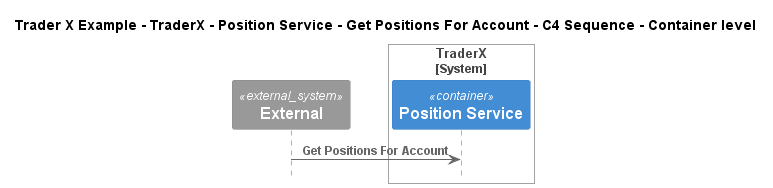

The diagram above was rendered by PlantUML. Its source (embedded in the PNG):
@startuml
!include ..\..\..\..\..\..\..\.c4s\C4_Sequence.puml

title Trader X Example - TraderX - Position Service - Get Positions For Account - C4 Sequence - Container level

System_Ext(C4InterFlow.SoftwareSystems.ExternalSystem, "External", "")

System_Boundary(TraderXExample.SoftwareSystems.TraderX, "TraderX")
    Container(TraderXExample.SoftwareSystems.TraderX.Containers.PositionService, "Position Service", "", "Server process which processes trading activity and updates positions")
Boundary_End()

Rel(C4InterFlow.SoftwareSystems.ExternalSystem, TraderXExample.SoftwareSystems.TraderX.Containers.PositionService, "Get Positions For Account")


@enduml